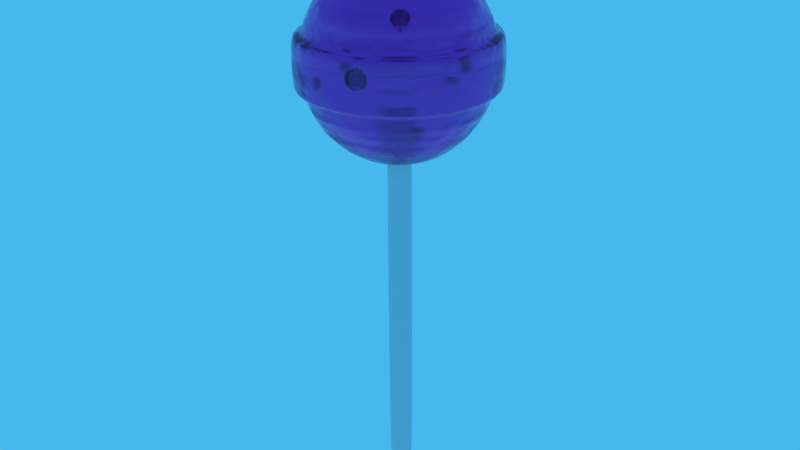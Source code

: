 # Source: lollipops.blend  (saved by Blender 2.74.0; exported with 4.5.12 LTS)
import bpy
from mathutils import Matrix  # noqa: F401  (used for matrix-valued properties, if any)

bpy.ops.wm.read_factory_settings(use_empty=True)
scene = bpy.context.scene
scene.name = 'Scene'

# ---- collections
col_collection_11 = bpy.data.collections.new('Collection 11'); scene.collection.children.link(col_collection_11)

# ---- materials (node trees are filled in below, after node groups)
mat_plastic_stick = bpy.data.materials.new('Plastic stick')
mat_plastic_stick.alpha_threshold = 0.0
mat_plastic_stick.roughness = 0.5
mat_plastic_stick.line_color = (0.0, 0.0, 0.0, 1.0)
mat_candy_pop = bpy.data.materials.new('Candy pop')
mat_candy_pop.alpha_threshold = 0.0
mat_candy_pop.roughness = 0.5

# ---- node groups
ng_fresnel_f0 = bpy.data.node_groups.new('Fresnel F0', 'ShaderNodeTree')
_s = ng_fresnel_f0.interface.new_socket(name='Fresnel', in_out='OUTPUT', socket_type='NodeSocketFloat')
_s.subtype = 'FACTOR'
_s.min_value = 0.0
_s.max_value = 1.0
_s = ng_fresnel_f0.interface.new_socket(name='Facing', in_out='OUTPUT', socket_type='NodeSocketFloat')
_s.min_value = 0.0
_s.max_value = 0.0
_s = ng_fresnel_f0.interface.new_socket(name='Roughness', in_out='INPUT', socket_type='NodeSocketFloat')
_s.subtype = 'FACTOR'
_s.default_value = 0.1
_s.min_value = 0.0
_s.max_value = 1.0
_s = ng_fresnel_f0.interface.new_socket(name='F0', in_out='INPUT', socket_type='NodeSocketFloat')
_s.subtype = 'FACTOR'
_s.default_value = 0.04
_s.min_value = 0.0
_s.max_value = 1.0
_s = ng_fresnel_f0.interface.new_socket(name='Rim', in_out='INPUT', socket_type='NodeSocketFloat')
_s.subtype = 'FACTOR'
_s.default_value = 0.5
_s.min_value = 0.0
_s.max_value = 1.0
_s = ng_fresnel_f0.interface.new_socket(name='Normal', in_out='INPUT', socket_type='NodeSocketVector')
_s.min_value = -1.0
_s.max_value = 1.0
_s.hide_value = True
_N = ng_fresnel_f0.nodes; _L = ng_fresnel_f0.links
n0 = _N.new('ShaderNodeBump'); n0.name = 'Bump.001'; n0.location = (-140, -80)
n0.hide = True
n0.inputs[0].default_value = 0.0
n0.inputs[1].default_value = 0.1
n0.inputs[2].default_value = 1.0
n1 = _N.new('ShaderNodeNewGeometry'); n1.name = 'Geometry'; n1.location = (-140, -120)
n1.hide = True
n2 = _N.new('ShaderNodeMix'); n2.name = 'Mix.001'; n2.location = (0, -60)
n2.hide = True
n2.data_type = 'RGBA'
n3 = _N.new('ShaderNodeValue'); n3.name = 'Value'; n3.location = (0, 0)
n3.hide = True
n3.outputs[0].default_value = 1.45
n4 = _N.new('ShaderNodeMath'); n4.name = 'Math'; n4.location = (340, -100)
n4.operation = 'POWER'
n4.inputs[1].default_value = 2.5
n5 = _N.new('ShaderNodeFresnel'); n5.name = 'Fresnel.001'; n5.location = (160, -60)
n5.hide = True
n6 = _N.new('ShaderNodeFresnel'); n6.name = 'Fresnel'; n6.location = (160, -20)
n6.hide = True
n7 = _N.new('ShaderNodeMath'); n7.name = 'Math.003'; n7.location = (280, 20)
n7.hide = True
n7.operation = 'SUBTRACT'
n8 = _N.new('ShaderNodeMath'); n8.name = 'Math.004'; n8.location = (280, -40)
n8.hide = True
n8.operation = 'SUBTRACT'
n8.inputs[0].default_value = 1.0
n9 = _N.new('ShaderNodeMath'); n9.name = 'Math.005'; n9.location = (400, 0)
n9.hide = True
n9.operation = 'DIVIDE'
n10 = _N.new('ShaderNodeMix'); n10.name = 'Mix'; n10.location = (520, 100)
n10.data_type = 'RGBA'
n10.inputs[7].default_value = (1.0, 1.0, 1.0, 1.0)
n11 = _N.new('NodeReroute'); n11.name = 'Reroute'; n11.location = (440, 80)
n11.width = 16
n11.socket_idname = 'NodeSocketFloatFactor'
n12 = _N.new('NodeReroute'); n12.name = 'Reroute.001'; n12.location = (-20, 80)
n12.width = 16
n12.socket_idname = 'NodeSocketFloatFactor'
n13 = _N.new('NodeGroupOutput'); n13.name = 'Group Output'; n13.location = (740, 0)
n14 = _N.new('NodeGroupInput'); n14.name = 'Group Input'; n14.location = (-320, 0)
n15 = _N.new('ShaderNodeLayerWeight'); n15.name = 'Layer Weight'; n15.location = (160, -100)
_L.new(n2.outputs[2], n6.inputs[1])
_L.new(n14.outputs[0], n2.inputs[0])
_L.new(n1.outputs[4], n2.inputs[7])
_L.new(n14.outputs[3], n0.inputs[4])
_L.new(n0.outputs[0], n2.inputs[6])
_L.new(n2.outputs[2], n15.inputs[1])
_L.new(n15.outputs[1], n4.inputs[0])
_L.new(n4.outputs[0], n13.inputs[1])
_L.new(n3.outputs[0], n6.inputs[0])
_L.new(n3.outputs[0], n5.inputs[0])
_L.new(n1.outputs[4], n5.inputs[1])
_L.new(n6.outputs[0], n7.inputs[0])
_L.new(n5.outputs[0], n7.inputs[1])
_L.new(n5.outputs[0], n8.inputs[1])
_L.new(n7.outputs[0], n9.inputs[0])
_L.new(n8.outputs[0], n9.inputs[1])
_L.new(n9.outputs[0], n10.inputs[6])
_L.new(n11.outputs[0], n10.inputs[0])
_L.new(n12.outputs[0], n11.inputs[0])
_L.new(n14.outputs[1], n12.inputs[0])
_L.new(n10.outputs[2], n13.inputs[0])
_L.new(n14.outputs[2], n15.inputs[0])
n13.is_active_output = True
ng_dielectric_reflectivity = bpy.data.node_groups.new('Dielectric Reflectivity', 'ShaderNodeTree')
_s = ng_dielectric_reflectivity.interface.new_socket(name='Dielectric Reflectivity', in_out='OUTPUT', socket_type='NodeSocketShader')
_s = ng_dielectric_reflectivity.interface.new_socket(name='Fresnel', in_out='OUTPUT', socket_type='NodeSocketFloat')
_s.min_value = 0.0
_s.max_value = 0.0
_s = ng_dielectric_reflectivity.interface.new_socket(name='Shader', in_out='INPUT', socket_type='NodeSocketShader')
_s = ng_dielectric_reflectivity.interface.new_socket(name='Roughness', in_out='INPUT', socket_type='NodeSocketFloat')
_s.subtype = 'FACTOR'
_s.default_value = 0.025
_s.min_value = 0.0
_s.max_value = 1.0
_s = ng_dielectric_reflectivity.interface.new_socket(name='F0', in_out='INPUT', socket_type='NodeSocketFloat')
_s.subtype = 'FACTOR'
_s.default_value = 0.04
_s.min_value = 0.0
_s.max_value = 1.0
_s = ng_dielectric_reflectivity.interface.new_socket(name='Normal', in_out='INPUT', socket_type='NodeSocketVector')
_s.min_value = -1.0
_s.max_value = 1.0
_s.hide_value = True
_N = ng_dielectric_reflectivity.nodes; _L = ng_dielectric_reflectivity.links
n0 = _N.new('ShaderNodeBsdfAnisotropic'); n0.name = 'Glossy BSDF.001'; n0.location = (20, -100)
n0.distribution = 'GGX'
n0.inputs[0].default_value = (1.0, 1.0, 1.0, 1.0)
n1 = _N.new('ShaderNodeGroup'); n1.name = 'Group.001'; n1.location = (20, 140)
n1.node_tree = ng_fresnel_f0
n1.inputs[2].default_value = 0.5
n2 = _N.new('NodeGroupOutput'); n2.name = 'Group Output'; n2.location = (420, 0)
n3 = _N.new('NodeGroupInput'); n3.name = 'Group Input'; n3.location = (-180, 0)
n4 = _N.new('ShaderNodeMixShader'); n4.name = 'Mix Shader.001'; n4.location = (220, 0)
n5 = _N.new('ShaderNodeMath'); n5.name = 'Math'; n5.location = (0, 0)
n5.operation = 'POWER'
_L.new(n0.outputs[0], n4.inputs[2])
_L.new(n3.outputs[0], n4.inputs[1])
_L.new(n4.outputs[0], n2.inputs[0])
_L.new(n3.outputs[3], n0.inputs[4])
_L.new(n3.outputs[3], n1.inputs[3])
_L.new(n1.outputs[0], n4.inputs[0])
_L.new(n3.outputs[1], n1.inputs[0])
_L.new(n1.outputs[0], n2.inputs[1])
_L.new(n3.outputs[2], n1.inputs[1])
_L.new(n3.outputs[1], n5.inputs[0])
_L.new(n5.outputs[0], n0.inputs[1])
n2.is_active_output = True
ng_scale = bpy.data.node_groups.new('Scale', 'ShaderNodeTree')
_s = ng_scale.interface.new_socket(name='Point', in_out='OUTPUT', socket_type='NodeSocketVector')
_s.min_value = 0.0
_s.max_value = 0.0
_s = ng_scale.interface.new_socket(name='Texture', in_out='OUTPUT', socket_type='NodeSocketVector')
_s = ng_scale.interface.new_socket(name='Scale X', in_out='INPUT', socket_type='NodeSocketFloat')
_s.default_value = 1.0
_s.min_value = -1e+04
_s.max_value = 1e+04
_s = ng_scale.interface.new_socket(name='Scale Y', in_out='INPUT', socket_type='NodeSocketFloat')
_s.default_value = 1.0
_s.min_value = -1e+04
_s.max_value = 1e+04
_s = ng_scale.interface.new_socket(name='Scale Z', in_out='INPUT', socket_type='NodeSocketFloat')
_s.default_value = 1.0
_s.min_value = -1e+04
_s.max_value = 1e+04
_s = ng_scale.interface.new_socket(name='Vector', in_out='INPUT', socket_type='NodeSocketVector')
_s.min_value = -1e+04
_s.max_value = 1e+04
_N = ng_scale.nodes; _L = ng_scale.links
n0 = _N.new('NodeGroupOutput'); n0.name = 'Group Output'; n0.location = (400, 0)
n1 = _N.new('NodeGroupInput'); n1.name = 'Group Input'; n1.location = (-400, 0)
n2 = _N.new('ShaderNodeSeparateXYZ'); n2.name = 'Separate XYZ'; n2.location = (-200, 0)
n3 = _N.new('ShaderNodeCombineXYZ'); n3.name = 'Combine XYZ'; n3.location = (200, 0)
n4 = _N.new('ShaderNodeCombineXYZ'); n4.name = 'Combine XYZ.001'; n4.location = (200, -300)
n5 = _N.new('ShaderNodeMath'); n5.name = 'Math'; n5.location = (0, 0)
n5.hide = True
n5.operation = 'MULTIPLY'
n6 = _N.new('ShaderNodeMath'); n6.name = 'Math.001'; n6.location = (0, -100)
n6.hide = True
n6.operation = 'MULTIPLY'
n7 = _N.new('ShaderNodeMath'); n7.name = 'Math.002'; n7.location = (0, -200)
n7.hide = True
n7.operation = 'MULTIPLY'
n8 = _N.new('ShaderNodeMath'); n8.name = 'Math.003'; n8.location = (0, -300)
n8.hide = True
n8.operation = 'DIVIDE'
n9 = _N.new('ShaderNodeMath'); n9.name = 'Math.004'; n9.location = (0, -400)
n9.hide = True
n9.operation = 'DIVIDE'
n10 = _N.new('ShaderNodeMath'); n10.name = 'Math.005'; n10.location = (0, -500)
n10.hide = True
n10.operation = 'DIVIDE'
_L.new(n5.outputs[0], n3.inputs[0])
_L.new(n6.outputs[0], n3.inputs[1])
_L.new(n7.outputs[0], n3.inputs[2])
_L.new(n1.outputs[3], n2.inputs[0])
_L.new(n2.outputs[2], n7.inputs[0])
_L.new(n2.outputs[1], n6.inputs[0])
_L.new(n2.outputs[0], n5.inputs[0])
_L.new(n3.outputs[0], n0.inputs[0])
_L.new(n2.outputs[2], n10.inputs[0])
_L.new(n2.outputs[1], n9.inputs[0])
_L.new(n2.outputs[0], n8.inputs[0])
_L.new(n8.outputs[0], n4.inputs[0])
_L.new(n9.outputs[0], n4.inputs[1])
_L.new(n10.outputs[0], n4.inputs[2])
_L.new(n4.outputs[0], n0.inputs[1])
_L.new(n1.outputs[0], n5.inputs[1])
_L.new(n1.outputs[1], n6.inputs[1])
_L.new(n1.outputs[2], n7.inputs[1])
_L.new(n1.outputs[0], n8.inputs[1])
_L.new(n1.outputs[1], n9.inputs[1])
_L.new(n1.outputs[2], n10.inputs[1])
n0.is_active_output = True

# ---- material node trees
mat_plastic_stick.use_nodes = True; mat_plastic_stick.node_tree.nodes.clear()
_N = mat_plastic_stick.node_tree.nodes; _L = mat_plastic_stick.node_tree.links
n0 = _N.new('ShaderNodeBsdfDiffuse'); n0.name = 'Diffuse BSDF'; n0.location = (60, 300)
n0.inputs[0].default_value = (0.89, 0.89, 0.89, 1.0)
n0.inputs[1].default_value = 0.1
n1 = _N.new('ShaderNodeOutputMaterial'); n1.name = 'Material Output'; n1.location = (420, 300)
n2 = _N.new('ShaderNodeGroup'); n2.name = 'Group'; n2.location = (240, 300)
n2.node_tree = ng_dielectric_reflectivity
n2.inputs[1].default_value = 0.08
n2.inputs[2].default_value = 0.04
n2.inputs[3].default_value = (0.0, 0.0, 0.0)
_L.new(n0.outputs[0], n2.inputs[0])
_L.new(n2.outputs[0], n1.inputs[0])
n1.is_active_output = True
mat_candy_pop.use_nodes = True; mat_candy_pop.node_tree.nodes.clear()
_N = mat_candy_pop.node_tree.nodes; _L = mat_candy_pop.node_tree.links
n0 = _N.new('ShaderNodeGroup'); n0.name = 'Group.001'; n0.location = (-181, 81)
n0.node_tree = ng_scale
n0.inputs[0].default_value = 1.0
n0.inputs[1].default_value = 1.0
n0.inputs[2].default_value = 20.0
n1 = _N.new('NodeReroute'); n1.name = 'Reroute'; n1.location = (181, 282)
n1.width = 16
n2 = _N.new('ShaderNodeObjectInfo'); n2.name = 'Object Info'; n2.location = (-484, 444)
n3 = _N.new('ShaderNodeRGB'); n3.name = 'RGB'; n3.location = (-484, 302)
n3.outputs[0].default_value = (1.0, 0.0, 0.0, 1.0)
n4 = _N.new('ShaderNodeTexCoord'); n4.name = 'Texture Coordinate'; n4.location = (-383, -60)
n5 = _N.new('ShaderNodeLayerWeight'); n5.name = 'Layer Weight'; n5.location = (-524, 726)
n6 = _N.new('ShaderNodeBsdfRefraction'); n6.name = 'Refraction BSDF.001'; n6.location = (222, 302)
n6.inputs[1].default_value = 0.2828
n6.inputs[2].default_value = 1.56
n7 = _N.new('ShaderNodeValToRGB'); n7.name = 'ColorRamp.001'; n7.location = (-363, 726)
while len(n7.color_ramp.elements) > 1: n7.color_ramp.elements.remove(n7.color_ramp.elements[-1])
n7.color_ramp.elements[0].position = 0.0; n7.color_ramp.elements[0].color = (0.0, 0.0, 0.0, 1.0)
_e = n7.color_ramp.elements.new(1.0); _e.color = (1.0, 1.0, 1.0, 1.0)
n8 = _N.new('ShaderNodeMix'); n8.name = 'Mix.001'; n8.location = (-20, 383)
n8.data_type = 'RGBA'
n8.blend_type = 'MULTIPLY'
n8.inputs[0].default_value = 0.1667
n9 = _N.new('ShaderNodeHueSaturation'); n9.name = 'Hue Saturation Value'; n9.location = (-282, 302)
n9.inputs[1].default_value = 0.9
n10 = _N.new('ShaderNodeHueSaturation'); n10.name = 'Hue Saturation Value.001'; n10.location = (222, 484)
n10.inputs[1].default_value = 0.25
n10.inputs[2].default_value = 0.75
n11 = _N.new('ShaderNodeBsdfTransparent'); n11.name = 'Transparent BSDF'; n11.location = (403, 484)
n12 = _N.new('ShaderNodeLightPath'); n12.name = 'Light Path'; n12.location = (403, 564)
n13 = _N.new('ShaderNodeMixShader'); n13.name = 'Mix Shader'; n13.location = (585, 484)
n14 = _N.new('ShaderNodeTexNoise'); n14.name = 'Noise Texture'; n14.location = (20, 81)
n14.inputs[2].default_value = 1.0
n15 = _N.new('ShaderNodeTexNoise'); n15.name = 'Noise Texture.001'; n15.location = (20, -161)
n15.inputs[2].default_value = 20.0
n16 = _N.new('ShaderNodeMix'); n16.name = 'Mix'; n16.location = (242, 81)
n16.data_type = 'RGBA'
n16.inputs[0].default_value = 0.25
n17 = _N.new('ShaderNodeGroup'); n17.name = 'Group'; n17.location = (766, 484)
n17.node_tree = ng_dielectric_reflectivity
n17.inputs[1].default_value = 0.01
n17.inputs[2].default_value = 0.04
n18 = _N.new('ShaderNodeBump'); n18.name = 'Bump'; n18.location = (423, 81)
n18.inputs[0].default_value = 0.25
n18.inputs[1].default_value = 0.1
n18.inputs[2].default_value = 1.0
n19 = _N.new('NodeReroute'); n19.name = 'Reroute.002'; n19.location = (585, 121)
n19.width = 16
n19.socket_idname = 'NodeSocketVector'
n20 = _N.new('NodeReroute'); n20.name = 'Reroute.001'; n20.location = (181, 121)
n20.width = 16
n20.socket_idname = 'NodeSocketVector'
n21 = _N.new('ShaderNodeOutputMaterial'); n21.name = 'Material Output'; n21.location = (1089, 484)
_L.new(n1.outputs[0], n6.inputs[0])
_L.new(n4.outputs[3], n0.inputs[3])
_L.new(n0.outputs[0], n14.inputs[0])
_L.new(n4.outputs[3], n15.inputs[0])
_L.new(n14.outputs[0], n16.inputs[6])
_L.new(n15.outputs[0], n16.inputs[7])
_L.new(n1.outputs[0], n10.inputs[4])
_L.new(n13.outputs[0], n17.inputs[0])
_L.new(n11.outputs[0], n13.inputs[1])
_L.new(n6.outputs[0], n13.inputs[2])
_L.new(n12.outputs[0], n13.inputs[0])
_L.new(n3.outputs[0], n9.inputs[4])
_L.new(n5.outputs[1], n7.inputs[0])
_L.new(n8.outputs[2], n1.inputs[0])
_L.new(n9.outputs[0], n8.inputs[6])
_L.new(n7.outputs[0], n8.inputs[7])
_L.new(n2.outputs[5], n9.inputs[0])
_L.new(n10.outputs[0], n11.inputs[0])
_L.new(n17.outputs[0], n21.inputs[0])
_L.new(n16.outputs[2], n18.inputs[3])
_L.new(n18.outputs[0], n17.inputs[3])
_L.new(n20.outputs[0], n6.inputs[3])
_L.new(n19.outputs[0], n20.inputs[0])
_L.new(n18.outputs[0], n19.inputs[0])
n21.is_active_output = True

# ---- world
world_world_001 = bpy.data.worlds.new('World.001'); scene.world = world_world_001
world_world_001.use_nodes = True; world_world_001.node_tree.nodes.clear()
_N = world_world_001.node_tree.nodes; _L = world_world_001.node_tree.links
n0 = _N.new('ShaderNodeTexSky'); n0.name = 'Sky Texture'; n0.location = (867, 504)
n0.sky_type = 'HOSEK_WILKIE'
n0.sun_direction = (0.0, 0.0, 0.0)
n0.sun_elevation = 1.571
n1 = _N.new('ShaderNodeBackground'); n1.name = 'Background'; n1.location = (1089, 504)
n1.inputs[1].default_value = 2.0
n2 = _N.new('ShaderNodeOutputWorld'); n2.name = 'World Output'; n2.location = (1310, 504)
_L.new(n1.outputs[0], n2.inputs[0])
_L.new(n0.outputs[0], n1.inputs[0])
n2.is_active_output = True
world_world_001.color = (0.05088, 0.05088, 0.05088)
world_world_001.use_sun_shadow = False
world_world_001.sun_shadow_jitter_overblur = 0.0
world_world_001.cycles.sampling_method = 'MANUAL'
world_world_001.cycles.sample_map_resolution = 256
world_world_001.light_settings.ao_factor = 0.5
world_world_001.light_settings.distance = 0.5

# ---- meshes
me_cylinder_075 = bpy.data.meshes.new('Cylinder.075')
me_cylinder_075.from_pydata([(-0.08644, -0.08644, 0.601), (-0.08644, -0.08644, 0.799), (-0.08644, 0.08644, 0.601), (-0.08644, 0.08644, 0.799), (0.08644, -0.08644, 0.601), (0.08644, -0.08644, 0.799), (0.08644, 0.08644, 0.601), (0.08644, 0.08644, 0.799), (-0.1059, -8.081e-11, 0.8192), (-0.1059, -8.081e-11, 0.5808), (1.377e-09, 0.1059, 0.8192), (1.377e-09, 0.1059, 0.5808), (0.1059, -8.081e-11, 0.8192), (0.1059, -8.081e-11, 0.5808), (1.377e-09, -0.1059, 0.8192), (1.377e-09, -0.1059, 0.5808), (1.377e-09, -8.081e-11, 0.8649), (1.377e-09, -8.081e-11, 0.5351), (-0.1009, -0.1009, 0.7562), (-0.1009, 0.04535, 0.814), (-0.1009, 0.1009, 0.6438), (-0.1009, -0.04535, 0.586), (0.04535, 0.1009, 0.814), (0.1009, 0.1009, 0.6438), (-0.04535, 0.1009, 0.586), (0.1009, -0.04535, 0.814), (0.1009, -0.1009, 0.6438), (0.1009, 0.04535, 0.586), (-0.04535, -0.1009, 0.814), (0.04535, -0.1009, 0.586), (-0.1009, -0.1009, 0.6438), (-0.1009, -0.04535, 0.814), (-0.1009, 0.1009, 0.7562), (-0.1009, 0.04535, 0.586), (-0.04535, 0.1009, 0.814), (0.1009, 0.1009, 0.7562), (0.04535, 0.1009, 0.586), (0.1009, 0.04535, 0.814), (0.1009, -0.1009, 0.7562), (0.1009, -0.04535, 0.586), (0.04535, -0.1009, 0.814), (-0.04535, -0.1009, 0.586), (-0.05729, -8.081e-11, 0.853), (0.05729, -8.081e-11, 0.853), (1.377e-09, -0.05729, 0.853), (1.377e-09, 0.05729, 0.853), (0.05729, -8.081e-11, 0.547), (-0.05729, -8.081e-11, 0.547), (1.377e-09, -0.05729, 0.547), (1.377e-09, 0.05729, 0.547), (1.377e-09, -0.1383, 0.6313), (1.377e-09, -0.1383, 0.7687), (0.1383, -8.081e-11, 0.6313), (0.1383, -8.081e-11, 0.7687), (1.377e-09, 0.1383, 0.6313), (1.377e-09, 0.1383, 0.7687), (-0.1383, -8.081e-11, 0.6313), (-0.1383, -8.081e-11, 0.7687), (-0.1283, 0.05504, 0.7653), (-0.1283, -0.05504, 0.7653), (-0.1283, -0.05504, 0.6347), (0.05504, 0.1283, 0.7653), (-0.05504, 0.1283, 0.7653), (-0.05504, 0.1283, 0.6347), (0.1283, -0.05504, 0.7653), (0.1283, 0.05504, 0.7653), (0.1283, 0.05504, 0.6347), (-0.05504, -0.1283, 0.7653), (0.05504, -0.1283, 0.7653), (0.05504, -0.1283, 0.6347), (-0.05411, 0.05504, 0.5574), (-0.05411, -0.05504, 0.5574), (0.05411, -0.05504, 0.5574), (0.05411, 0.05504, 0.8426), (0.05411, -0.05504, 0.8426), (-0.05411, -0.05504, 0.8426), (-0.05411, 0.05504, 0.8426), (0.05411, 0.05504, 0.5574), (-0.05504, -0.1283, 0.6347), (0.1283, -0.05504, 0.6347), (0.05504, 0.1283, 0.6347), (-0.1283, 0.05504, 0.6347), (-0.1103, -0.1103, 0.659), (-0.1144, -0.1144, 0.6652), (-0.1103, 0.1103, 0.659), (-0.1144, 0.1144, 0.6652), (0.1103, 0.1103, 0.659), (0.1144, 0.1144, 0.6652), (0.1103, -0.1103, 0.659), (0.1144, -0.1144, 0.6652), (-5.037e-10, -0.1547, 0.6592), (-1.471e-09, -0.1604, 0.6653), (0.1547, -1.27e-10, 0.6592), (0.1604, -1.466e-10, 0.6653), (3.795e-10, 0.1547, 0.6592), (-1.279e-10, 0.1604, 0.6653), (-0.1547, -9.732e-11, 0.6592), (-0.1604, -1.058e-10, 0.6653), (0.06224, -0.1482, 0.6653), (0.06012, -0.1429, 0.6591), (0.1144, -0.1144, 0.7348), (0.1103, -0.1103, 0.741), (0.06012, -0.1429, 0.7409), (0.06224, -0.1482, 0.7347), (-0.06224, -0.1482, 0.6653), (-0.06012, -0.1429, 0.6591), (-1.472e-09, -0.1604, 0.7347), (-5.043e-10, -0.1547, 0.7408), (-0.06012, -0.1429, 0.7409), (-0.06224, -0.1482, 0.7347), (0.1482, 0.06224, 0.6653), (0.1429, 0.06012, 0.6591), (0.1144, 0.1144, 0.7348), (0.1103, 0.1103, 0.741), (0.1429, 0.06012, 0.7409), (0.1482, 0.06224, 0.7347), (0.1482, -0.06224, 0.6653), (0.1429, -0.06012, 0.6591), (0.1604, -1.1e-10, 0.7347), (0.1547, -9.732e-11, 0.7408), (0.1429, -0.06012, 0.7409), (0.1482, -0.06224, 0.7347), (-0.06224, 0.1482, 0.6653), (-0.06012, 0.1429, 0.6591), (-0.1144, 0.1144, 0.7348), (-0.1103, 0.1103, 0.741), (-0.06012, 0.1429, 0.7409), (-0.06224, 0.1482, 0.7347), (0.06224, 0.1482, 0.6653), (0.06012, 0.1429, 0.6591), (-7.808e-11, 0.1604, 0.7347), (4.199e-10, 0.1547, 0.7408), (0.06012, 0.1429, 0.7409), (0.06224, 0.1482, 0.7347), (-0.1482, -0.06224, 0.6653), (-0.1429, -0.06012, 0.6591), (-0.1144, -0.1144, 0.7348), (-0.1103, -0.1103, 0.741), (-0.1429, -0.06012, 0.7409), (-0.1482, -0.06224, 0.7347), (-0.1482, 0.06224, 0.6653), (-0.1429, 0.06012, 0.6591), (-0.1604, -1.058e-10, 0.7347), (-0.1547, -9.732e-11, 0.7408), (-0.1429, 0.06012, 0.7409), (-0.1482, 0.06224, 0.7347), (-0.1055, -0.1055, 0.7413), (-0.102, -0.102, 0.746), (-0.1055, 0.1055, 0.7413), (-0.102, 0.102, 0.746), (0.1055, 0.1055, 0.7413), (0.102, 0.102, 0.746), (0.1055, -0.1055, 0.7413), (0.102, -0.102, 0.746), (6.365e-10, -0.1479, 0.7412), (1.377e-09, -0.1427, 0.7458), (0.1479, -8.731e-11, 0.7412), (0.1427, -8.081e-11, 0.7458), (1e-09, 0.1479, 0.7412), (1.377e-09, 0.1427, 0.7458), (-0.1479, -8.731e-11, 0.7412), (-0.1427, -8.081e-11, 0.7458), (0.05582, -0.1318, 0.7458), (0.05762, -0.1366, 0.7412), (0.05762, -0.1366, 0.6588), (0.05582, -0.1318, 0.6542), (-0.05582, -0.1318, 0.7458), (-0.05762, -0.1366, 0.7412), (-0.05762, -0.1366, 0.6588), (-0.05582, -0.1318, 0.6542), (0.1318, 0.05582, 0.7458), (0.1366, 0.05762, 0.7412), (0.1366, 0.05762, 0.6588), (0.1318, 0.05582, 0.6542), (0.1318, -0.05582, 0.7458), (0.1366, -0.05762, 0.7412), (0.1366, -0.05762, 0.6588), (0.1318, -0.05582, 0.6542), (-0.05582, 0.1318, 0.7458), (-0.05762, 0.1366, 0.7412), (-0.05762, 0.1366, 0.6588), (-0.05582, 0.1318, 0.6542), (0.05582, 0.1318, 0.7458), (0.05762, 0.1366, 0.7412), (0.05762, 0.1366, 0.6588), (0.05582, 0.1318, 0.6542), (-0.1318, -0.05582, 0.7458), (-0.1366, -0.05762, 0.7412), (-0.1366, -0.05762, 0.6588), (-0.1318, -0.05582, 0.6542), (-0.1318, 0.05582, 0.7458), (-0.1366, 0.05762, 0.7412), (-0.1366, 0.05762, 0.6588), (-0.1318, 0.05582, 0.6542), (0.102, -0.102, 0.654), (0.1055, -0.1055, 0.6587), (1.377e-09, -0.1427, 0.6542), (6.367e-10, -0.1479, 0.6588), (0.102, 0.102, 0.654), (0.1055, 0.1055, 0.6587), (0.1427, -8.081e-11, 0.6542), (0.1479, -9.899e-11, 0.6588), (-0.102, 0.102, 0.654), (-0.1055, 0.1055, 0.6587), (1.377e-09, 0.1427, 0.6542), (9.842e-10, 0.1479, 0.6588), (-0.102, -0.102, 0.654), (-0.1055, -0.1055, 0.6587), (-0.1427, -8.081e-11, 0.6542), (-0.1479, -8.731e-11, 0.6588), (-0.05041, 0.07831, 0.7683), (-0.04952, 0.07692, 0.7883), (-0.0497, 0.09651, 0.7683), (-0.05124, 0.0995, 0.7883), (-0.03068, 0.07792, 0.7683), (-0.03056, 0.07762, 0.7883), (-0.03068, 0.09742, 0.7683), (-0.03117, 0.09896, 0.7883), (-0.0525, 0.07595, 0.7783), (-0.05336, 0.08935, 0.7906), (-0.05254, 0.09995, 0.7783), (-0.05245, 0.08784, 0.7661), (-0.04056, 0.09995, 0.7906), (-0.02846, 0.09948, 0.7783), (-0.0411, 0.1013, 0.7661), (-0.02871, 0.08833, 0.7906), (-0.02817, 0.07489, 0.7783), (-0.02857, 0.08791, 0.7661), (-0.04086, 0.07656, 0.7906), (-0.04081, 0.07646, 0.7661), (-0.04048, 0.08779, 0.7957), (-0.04073, 0.08833, 0.761), (-0.0407, 0.07128, 0.7783), (-0.02402, 0.08941, 0.7783), (-0.04112, 0.1063, 0.7783), (-0.05741, 0.08785, 0.7783), (0.06011, 0.08247, 0.6773), (0.06, 0.08232, 0.689), (0.06073, 0.09492, 0.6773), (0.06082, 0.09506, 0.689), (0.07187, 0.08279, 0.6773), (0.07155, 0.08242, 0.689), (0.07139, 0.09369, 0.6773), (0.07129, 0.09356, 0.689), (0.05803, 0.08009, 0.6831), (0.05839, 0.08756, 0.6903), (0.05902, 0.09556, 0.6831), (0.05841, 0.0876, 0.676), (0.06546, 0.09468, 0.6903), (0.0723, 0.09449, 0.6831), (0.06647, 0.09613, 0.676), (0.07356, 0.08904, 0.6903), (0.07195, 0.08015, 0.6831), (0.07171, 0.0868, 0.676), (0.06512, 0.08028, 0.6903), (0.06668, 0.08221, 0.676), (0.06504, 0.08712, 0.6933), (0.06622, 0.0887, 0.673), (0.06588, 0.07831, 0.6831), (0.07527, 0.0876, 0.6831), (0.06527, 0.09728, 0.6831), (0.05508, 0.08691, 0.6831), (0.02624, 0.06901, 0.7105), (0.02574, 0.06769, 0.7222), (0.02619, 0.08034, 0.7105), (0.02619, 0.08035, 0.7222), (0.0379, 0.06936, 0.7105), (0.03756, 0.06872, 0.7222), (0.03761, 0.08026, 0.7105), (0.03807, 0.08123, 0.7222), (0.02497, 0.06779, 0.7164), (0.02527, 0.07571, 0.7235), (0.02503, 0.08203, 0.7164), (0.02492, 0.07466, 0.7092), (0.0318, 0.08131, 0.7235), (0.03928, 0.08236, 0.7164), (0.03171, 0.0811, 0.7092), (0.03844, 0.07366, 0.7235), (0.03878, 0.06734, 0.7164), (0.03917, 0.07507, 0.7092), (0.03191, 0.06757, 0.7235), (0.03198, 0.06772, 0.7092), (0.03172, 0.07414, 0.7265), (0.03188, 0.07453, 0.7062), (0.03188, 0.06462, 0.7164), (0.04222, 0.07528, 0.7164), (0.0316, 0.08369, 0.7164), (0.02222, 0.07536, 0.7164), (-0.06717, -0.05384, 0.5928), (-0.06726, -0.05391, 0.6046), (-0.06747, -0.04255, 0.5928), (-0.06741, -0.04252, 0.6046), (-0.05637, -0.05449, 0.5928), (-0.0561, -0.05423, 0.6046), (-0.05559, -0.04229, 0.5928), (-0.05602, -0.04261, 0.6046), (-0.06873, -0.05534, 0.5987), (-0.06723, -0.04724, 0.6059), (-0.06892, -0.04135, 0.5987), (-0.06856, -0.04817, 0.5915), (-0.0624, -0.04172, 0.6059), (-0.0548, -0.04137, 0.5987), (-0.06158, -0.04117, 0.5915), (-0.05505, -0.04867, 0.6059), (-0.05447, -0.05519, 0.5987), (-0.05399, -0.04773, 0.5915), (-0.06033, -0.05414, 0.6059), (-0.06181, -0.05547, 0.5915), (-0.06256, -0.04899, 0.6088), (-0.0613, -0.048, 0.5886), (-0.06119, -0.05781, 0.5987), (-0.05135, -0.04796, 0.5987), (-0.06222, -0.03865, 0.5987), (-0.07161, -0.04826, 0.5987), (-0.03716, 0.01849, 0.6216), (-0.03688, 0.01836, 0.6333), (-0.03702, 0.02999, 0.6216), (-0.03717, 0.03012, 0.6333), (-0.02557, 0.01851, 0.6216), (-0.02551, 0.01847, 0.6333), (-0.02515, 0.02965, 0.6216), (-0.0252, 0.0297, 0.6333), (-0.03803, 0.01699, 0.6274), (-0.03788, 0.02393, 0.6346), (-0.03742, 0.03056, 0.6274), (-0.03826, 0.02417, 0.6203), (-0.031, 0.03106, 0.6346), (-0.0239, 0.03098, 0.6274), (-0.03076, 0.03082, 0.6203), (-0.02398, 0.02404, 0.6346), (-0.0236, 0.01674, 0.6274), (-0.02433, 0.02439, 0.6203), (-0.03133, 0.01718, 0.6346), (-0.03071, 0.01684, 0.6203), (-0.031, 0.02403, 0.6376), (-0.0309, 0.02395, 0.6173), (-0.03114, 0.01415, 0.6274), (-0.02122, 0.02422, 0.6274), (-0.03126, 0.03426, 0.6274), (-0.04121, 0.02418, 0.6274), (0.09702, -0.06303, 0.6714), (0.09672, -0.06284, 0.6949), (0.09529, -0.03915, 0.6714), (0.09557, -0.03927, 0.6949), (0.1209, -0.06342, 0.6714), (0.119, -0.06243, 0.6949), (0.119, -0.03946, 0.6714), (0.1207, -0.04005, 0.6949), (0.09366, -0.06511, 0.6831), (0.09464, -0.05157, 0.6975), (0.09461, -0.03734, 0.6831), (0.09498, -0.05176, 0.6687), (0.1093, -0.0375, 0.6975), (0.1208, -0.03664, 0.6831), (0.1087, -0.03729, 0.6687), (0.1208, -0.05061, 0.6975), (0.1232, -0.06584, 0.6831), (0.1218, -0.05103, 0.6687), (0.1095, -0.06617, 0.6975), (0.1078, -0.06516, 0.6687), (0.1079, -0.05112, 0.7035), (0.1071, -0.05072, 0.6628), (0.1067, -0.07028, 0.6831), (0.1283, -0.05128, 0.6831), (0.1073, -0.03099, 0.6831), (0.0889, -0.05166, 0.6831), (-0.007034, -0.07735, 0.6219), (-0.007016, -0.07714, 0.6019), (-0.02289, -0.08926, 0.6219), (-0.02263, -0.08822, 0.6019), (-0.01877, -0.06212, 0.6219), (-0.01863, -0.06165, 0.6019), (-0.03431, -0.073, 0.6219), (-0.03404, -0.07242, 0.6019), (-0.00396, -0.07779, 0.6119), (-0.0136, -0.08476, 0.5996), (-0.02311, -0.09135, 0.6119), (-0.01357, -0.08458, 0.6241), (-0.03008, -0.08157, 0.5996), (-0.03745, -0.07268, 0.6119), (-0.03013, -0.08171, 0.6241), (-0.02825, -0.06666, 0.5996), (-0.01819, -0.05869, 0.6119), (-0.02759, -0.06511, 0.6241), (-0.01112, -0.06858, 0.5996), (-0.01118, -0.06899, 0.6241), (-0.02091, -0.076, 0.5946), (-0.02059, -0.07484, 0.6292), (-0.006932, -0.06415, 0.6119), (-0.03082, -0.06176, 0.6119), (-0.03458, -0.0858, 0.6119), (-0.01074, -0.08934, 0.6119), (-0.07497, 0.009152, 0.713), (-0.07519, 0.009179, 0.7012), (-0.0841, 0.00243, 0.713), (-0.08518, 0.002462, 0.7012), (-0.08343, 0.0187, 0.713), (-0.0831, 0.01863, 0.7012), (-0.0908, 0.01159, 0.713), (-0.09232, 0.01178, 0.7012), (-0.07399, 0.008976, 0.7071), (-0.08008, 0.00484, 0.6999), (-0.08624, 0.0006604, 0.7071), (-0.0807, 0.004878, 0.7143), (-0.08929, 0.006311, 0.6999), (-0.094, 0.01204, 0.7071), (-0.09043, 0.006391, 0.7143), (-0.08661, 0.01591, 0.6999), (-0.08298, 0.02048, 0.7071), (-0.08784, 0.01613, 0.7143), (-0.07792, 0.01461, 0.6999), (-0.07789, 0.0146, 0.7143), (-0.08424, 0.01054, 0.697), (-0.08422, 0.01054, 0.7172), (-0.07556, 0.01632, 0.7071), (-0.09006, 0.01858, 0.7071), (-0.09185, 0.004602, 0.7071), (-0.07846, 0.002482, 0.7071), (-0.04446, -0.01001, 0.6797), (-0.04495, -0.01012, 0.668), (-0.05321, -0.01661, 0.6797), (-0.05346, -0.01669, 0.668), (-0.05117, -0.0008396, 0.6797), (-0.05183, -0.0008505, 0.668), (-0.0607, -0.007613, 0.6797), (-0.06025, -0.007556, 0.668), (-0.04308, -0.01038, 0.6739), (-0.0491, -0.01465, 0.6667), (-0.05452, -0.01874, 0.6739), (-0.04822, -0.01439, 0.681), (-0.05911, -0.01315, 0.6667), (-0.0615, -0.00722, 0.6739), (-0.05809, -0.01293, 0.681), (-0.0572, -0.003212, 0.6667), (-0.05171, 0.0009618, 0.6739), (-0.05662, -0.003179, 0.681), (-0.04759, -0.004749, 0.6667), (-0.04651, -0.004641, 0.681), (-0.05296, -0.008884, 0.6637), (-0.05302, -0.008893, 0.684), (-0.04494, -0.002994, 0.6739), (-0.05885, -0.0008566, 0.6739), (-0.06074, -0.01471, 0.6739), (-0.04763, -0.01711, 0.6739), (0.1101, -0.01282, 0.7974), (0.1096, -0.01275, 0.7857), (0.09974, -0.01944, 0.7974), (0.09834, -0.01916, 0.7857), (0.1031, -0.0035, 0.7974), (0.1025, -0.003479, 0.7857), (0.09248, -0.01017, 0.7974), (0.09356, -0.01029, 0.7857), (0.1123, -0.01313, 0.7915), (0.1048, -0.01704, 0.7844), (0.1007, -0.02149, 0.7915), (0.1053, -0.01712, 0.7987), (0.09484, -0.01551, 0.7844), (0.09227, -0.01007, 0.7915), (0.09583, -0.01567, 0.7987), (0.09653, -0.005796, 0.7844), (0.1034, -0.00169, 0.7915), (0.09641, -0.005789, 0.7987), (0.1053, -0.007228, 0.7844), (0.1079, -0.007403, 0.7987), (0.1015, -0.01152, 0.7814), (0.09954, -0.01129, 0.8017), (0.1104, -0.005673, 0.7915), (0.09596, -0.003509, 0.7915), (0.09318, -0.01734, 0.7915), (0.1084, -0.01972, 0.7915), (0.03348, -0.03102, 0.7687), (0.03322, -0.03077, 0.7569), (0.02399, -0.03756, 0.7687), (0.02411, -0.03775, 0.7569), (0.02693, -0.02194, 0.7687), (0.0263, -0.02143, 0.7569), (0.0174, -0.02862, 0.7687), (0.01725, -0.02838, 0.7569), (0.03445, -0.03055, 0.7628), (0.02931, -0.03514, 0.7556), (0.0239, -0.03966, 0.7628), (0.02934, -0.03517, 0.77), (0.01975, -0.03403, 0.7556), (0.01542, -0.02806, 0.7628), (0.01932, -0.03329, 0.77), (0.02114, -0.02398, 0.7556), (0.02655, -0.01962, 0.7628), (0.02077, -0.02356, 0.77), (0.03042, -0.02503, 0.7556), (0.03077, -0.02532, 0.77), (0.02524, -0.02958, 0.7527), (0.0249, -0.02918, 0.7729), (0.03339, -0.02381, 0.7628), (0.01939, -0.0216, 0.7628), (0.01717, -0.03532, 0.7628), (0.03105, -0.0375, 0.7628), (0.02002, 0.1261, 0.7189), (0.01976, 0.1244, 0.6953), (0.001206, 0.1127, 0.7189), (0.001194, 0.1116, 0.6953), (0.006111, 0.1425, 0.7189), (0.006104, 0.1424, 0.6953), (-0.01248, 0.1298, 0.7189), (-0.01266, 0.1316, 0.6953), (0.0235, 0.1245, 0.7071), (0.01195, 0.115, 0.6927), (0.0006292, 0.1071, 0.7071), (0.01205, 0.116, 0.7215), (-0.007683, 0.118, 0.6927), (-0.01613, 0.1305, 0.7071), (-0.007836, 0.1204, 0.7215), (-0.004695, 0.1385, 0.6927), (0.006724, 0.1474, 0.7071), (-0.004763, 0.1405, 0.7215), (0.01488, 0.1339, 0.6927), (0.01481, 0.1333, 0.7215), (0.003689, 0.128, 0.6867), (0.003703, 0.1285, 0.7275), (0.01973, 0.1386, 0.7071), (-0.008132, 0.1427, 0.7071), (-0.01242, 0.115, 0.7071), (0.01547, 0.1109, 0.7071), (-1.143e-09, 0.01263, 9.269e-09), (-1.129e-09, 0.01262, 0.65), (0.004872, 0.01176, 1.839e-08), (0.004865, 0.01175, 0.65), (0.009022, 0.009022, 1.983e-08), (0.009018, 0.009018, 0.65), (0.01164, 0.004822, 6.581e-09), (0.01168, 0.004836, 0.65), (0.01251, -9.405e-10, 2.326e-09), (0.01264, -9.484e-10, 0.65), (0.01165, -0.004825, 2.89e-09), (0.01165, -0.004827, 0.65), (0.008961, -0.008961, 1.3e-08), (0.008881, -0.008881, 0.65), (0.00486, -0.01173, 1.532e-08), (0.004876, -0.01177, 0.65), (1.58e-09, -0.01274, 1.933e-08), (1.515e-09, -0.01246, 0.65), (-0.004868, -0.01175, 1.7e-08), (-0.004826, -0.01165, 0.65), (-0.00901, -0.00901, 1.902e-08), (-0.00891, -0.00891, 0.65), (-0.01155, -0.004786, 2.739e-09), (-0.01179, -0.004884, 0.65), (-0.01256, -3.869e-10, 3.987e-09), (-0.01243, -3.837e-10, 0.65), (-0.01153, 0.004774, 1.185e-09), (-0.01153, 0.004775, 0.65), (-0.009001, 0.009001, 1.819e-08), (-0.00904, 0.00904, 0.65), (-0.004867, 0.01175, 1.72e-08), (-0.004803, 0.0116, 0.65), (-3.923e-11, 0.01935, 6.732e-10), (0.007485, 0.01807, 5.609e-09), (0.007508, 0.01813, 0.65), (-1.608e-11, 0.0196, 0.65), (0.0139, 0.0139, 1.127e-08), (0.01382, 0.01382, 0.65), (0.01811, 0.007503, 8.329e-09), (0.01809, 0.007493, 0.65), (0.01939, -8.387e-10, 1.188e-09), (0.01954, -8.434e-10, 0.65), (0.01801, -0.007459, 4.291e-09), (0.01817, -0.007526, 0.65), (0.01392, -0.01392, 8.231e-09), (0.01368, -0.01368, 0.65), (0.007467, -0.01803, 5.042e-09), (0.00747, -0.01803, 0.65), (2.959e-09, -0.0197, 1.336e-08), (2.91e-09, -0.01946, 0.65), (-0.007499, -0.0181, 7.827e-09), (-0.007495, -0.01809, 0.65), (-0.0138, -0.0138, 4.861e-09), (-0.01395, -0.01395, 0.65), (-0.01801, -0.007461, 3.564e-09), (-0.01794, -0.007429, 0.65), (-0.01952, 2.466e-10, 4.13e-09), (-0.01978, 2.433e-10, 0.65), (-0.01808, 0.007491, 7.106e-09), (-0.01801, 0.007461, 0.65), (-0.014, 0.014, 1.951e-08), (-0.01388, 0.01388, 0.65), (-0.007425, 0.01793, 1.956e-09), (-0.007428, 0.01793, 0.65)], [], [(81, 20, 2, 33), (80, 23, 6, 36), (79, 26, 4, 39), (78, 30, 0, 41), (77, 36, 6, 27), (76, 34, 3, 19), (75, 42, 8, 31), (74, 43, 16, 44), (73, 22, 10, 45), (72, 46, 13, 39), (71, 47, 17, 48), (70, 24, 11, 49), (69, 50, 15, 29), (119, 114, 171, 156), (125, 144, 191, 148), (66, 52, 13, 27), (131, 126, 179, 158), (107, 102, 163, 154), (63, 54, 11, 24), (143, 138, 187, 160), (101, 120, 175, 152), (60, 56, 9, 21), (113, 132, 183, 150), (141, 84, 203, 192), (8, 19, 58, 57), (19, 3, 32, 58), (18, 59, 186, 147), (1, 31, 59, 18), (31, 8, 57, 59), (30, 60, 21, 0), (137, 108, 167, 146), (57, 58, 190, 161), (129, 86, 199, 184), (10, 22, 61, 55), (22, 7, 35, 61), (123, 94, 205, 180), (3, 34, 62, 32), (34, 10, 55, 62), (20, 63, 24, 2), (208, 193, 81, 56), (55, 61, 182, 159), (117, 88, 195, 176), (12, 25, 64, 53), (25, 5, 38, 64), (111, 92, 201, 172), (7, 37, 65, 35), (37, 12, 53, 65), (23, 66, 27, 6), (204, 185, 80, 54), (53, 64, 174, 157), (105, 82, 207, 168), (14, 28, 67, 51), (28, 1, 18, 67), (99, 90, 197, 164), (5, 40, 68, 38), (40, 14, 51, 68), (26, 69, 29, 4), (200, 177, 79, 52), (51, 67, 166, 155), (47, 70, 49, 17), (9, 33, 70, 47), (33, 2, 24, 70), (41, 71, 48, 15), (0, 21, 71, 41), (21, 9, 47, 71), (29, 72, 39, 4), (15, 48, 72, 29), (48, 17, 46, 72), (43, 73, 45, 16), (12, 37, 73, 43), (37, 7, 22, 73), (40, 74, 44, 14), (5, 25, 74, 40), (25, 12, 43, 74), (28, 75, 31, 1), (14, 44, 75, 28), (44, 16, 42, 75), (42, 76, 19, 8), (16, 45, 76, 42), (45, 10, 34, 76), (46, 77, 27, 13), (17, 49, 77, 46), (49, 11, 36, 77), (50, 78, 41, 15), (194, 165, 69, 26), (135, 96, 209, 188), (52, 79, 39, 13), (198, 173, 66, 23), (38, 68, 162, 153), (54, 80, 36, 11), (202, 181, 63, 20), (35, 65, 170, 151), (56, 81, 33, 9), (206, 189, 60, 30), (32, 62, 178, 149), (165, 196, 50, 69), (169, 206, 30, 78), (173, 200, 52, 66), (177, 194, 26, 79), (181, 204, 54, 63), (185, 198, 23, 80), (189, 208, 56, 60), (193, 202, 20, 81), (90, 105, 168, 197), (86, 111, 172, 199), (92, 117, 176, 201), (84, 123, 180, 203), (94, 129, 184, 205), (82, 135, 188, 207), (96, 141, 192, 209), (196, 169, 78, 50), (89, 116, 121, 100), (120, 119, 156, 175), (91, 98, 103, 106), (126, 125, 148, 179), (87, 128, 133, 112), (132, 131, 158, 183), (93, 110, 115, 118), (114, 113, 150, 171), (85, 140, 145, 124), (144, 143, 160, 191), (95, 122, 127, 130), (67, 18, 147, 166), (83, 104, 109, 136), (88, 99, 164, 195), (97, 134, 139, 142), (116, 93, 118, 121), (68, 51, 155, 162), (122, 85, 124, 127), (102, 101, 152, 163), (128, 95, 130, 133), (65, 53, 157, 170), (104, 91, 106, 109), (64, 38, 153, 174), (140, 97, 142, 145), (62, 55, 159, 178), (98, 89, 100, 103), (61, 35, 151, 182), (108, 107, 154, 167), (59, 57, 161, 186), (110, 87, 112, 115), (58, 32, 149, 190), (99, 88, 89, 98), (101, 102, 103, 100), (105, 90, 91, 104), (107, 108, 109, 106), (111, 86, 87, 110), (113, 114, 115, 112), (117, 92, 93, 116), (119, 120, 121, 118), (123, 84, 85, 122), (125, 126, 127, 124), (129, 94, 95, 128), (131, 132, 133, 130), (135, 82, 83, 134), (137, 138, 139, 136), (141, 96, 97, 140), (143, 144, 145, 142), (90, 99, 98, 91), (102, 107, 106, 103), (82, 105, 104, 83), (108, 137, 136, 109), (92, 111, 110, 93), (114, 119, 118, 115), (88, 117, 116, 89), (120, 101, 100, 121), (94, 123, 122, 95), (126, 131, 130, 127), (86, 129, 128, 87), (132, 113, 112, 133), (96, 135, 134, 97), (138, 143, 142, 139), (84, 141, 140, 85), (144, 125, 124, 145), (134, 83, 136, 139), (165, 194, 195, 164), (153, 162, 163, 152), (169, 196, 197, 168), (155, 166, 167, 154), (173, 198, 199, 172), (151, 170, 171, 150), (177, 200, 201, 176), (157, 174, 175, 156), (181, 202, 203, 180), (149, 178, 179, 148), (185, 204, 205, 184), (159, 182, 183, 158), (189, 206, 207, 188), (147, 186, 187, 146), (193, 208, 209, 192), (161, 190, 191, 160), (196, 165, 164, 197), (162, 155, 154, 163), (206, 169, 168, 207), (166, 147, 146, 167), (200, 173, 172, 201), (170, 157, 156, 171), (194, 177, 176, 195), (174, 153, 152, 175), (204, 181, 180, 205), (178, 159, 158, 179), (198, 185, 184, 199), (182, 151, 150, 183), (208, 189, 188, 209), (186, 161, 160, 187), (202, 193, 192, 203), (190, 149, 148, 191), (138, 137, 146, 187), (235, 221, 212, 220), (234, 224, 216, 223), (233, 227, 214, 226), (232, 229, 210, 218), (231, 227, 216, 224), (230, 219, 213, 222), (228, 211, 219, 230), (215, 228, 230, 225), (225, 230, 222, 217), (229, 214, 227, 231), (210, 229, 231, 221), (221, 231, 224, 212), (226, 214, 229, 232), (215, 226, 232, 228), (228, 232, 218, 211), (223, 216, 227, 233), (217, 223, 233, 225), (225, 233, 226, 215), (220, 212, 224, 234), (213, 220, 234, 222), (222, 234, 223, 217), (218, 210, 221, 235), (211, 218, 235, 219), (219, 235, 220, 213), (261, 247, 238, 246), (260, 250, 242, 249), (259, 253, 240, 252), (258, 255, 236, 244), (257, 253, 242, 250), (256, 245, 239, 248), (254, 237, 245, 256), (241, 254, 256, 251), (251, 256, 248, 243), (255, 240, 253, 257), (236, 255, 257, 247), (247, 257, 250, 238), (252, 240, 255, 258), (241, 252, 258, 254), (254, 258, 244, 237), (249, 242, 253, 259), (243, 249, 259, 251), (251, 259, 252, 241), (246, 238, 250, 260), (239, 246, 260, 248), (248, 260, 249, 243), (244, 236, 247, 261), (237, 244, 261, 245), (245, 261, 246, 239), (287, 273, 264, 272), (286, 276, 268, 275), (285, 279, 266, 278), (284, 281, 262, 270), (283, 279, 268, 276), (282, 271, 265, 274), (280, 263, 271, 282), (267, 280, 282, 277), (277, 282, 274, 269), (281, 266, 279, 283), (262, 281, 283, 273), (273, 283, 276, 264), (278, 266, 281, 284), (267, 278, 284, 280), (280, 284, 270, 263), (275, 268, 279, 285), (269, 275, 285, 277), (277, 285, 278, 267), (272, 264, 276, 286), (265, 272, 286, 274), (274, 286, 275, 269), (270, 262, 273, 287), (263, 270, 287, 271), (271, 287, 272, 265), (313, 299, 290, 298), (312, 302, 294, 301), (311, 305, 292, 304), (310, 307, 288, 296), (309, 305, 294, 302), (308, 297, 291, 300), (306, 289, 297, 308), (293, 306, 308, 303), (303, 308, 300, 295), (307, 292, 305, 309), (288, 307, 309, 299), (299, 309, 302, 290), (304, 292, 307, 310), (293, 304, 310, 306), (306, 310, 296, 289), (301, 294, 305, 311), (295, 301, 311, 303), (303, 311, 304, 293), (298, 290, 302, 312), (291, 298, 312, 300), (300, 312, 301, 295), (296, 288, 299, 313), (289, 296, 313, 297), (297, 313, 298, 291), (339, 325, 316, 324), (338, 328, 320, 327), (337, 331, 318, 330), (336, 333, 314, 322), (335, 331, 320, 328), (334, 323, 317, 326), (332, 315, 323, 334), (319, 332, 334, 329), (329, 334, 326, 321), (333, 318, 331, 335), (314, 333, 335, 325), (325, 335, 328, 316), (330, 318, 333, 336), (319, 330, 336, 332), (332, 336, 322, 315), (327, 320, 331, 337), (321, 327, 337, 329), (329, 337, 330, 319), (324, 316, 328, 338), (317, 324, 338, 326), (326, 338, 327, 321), (322, 314, 325, 339), (315, 322, 339, 323), (323, 339, 324, 317), (365, 351, 342, 350), (364, 354, 346, 353), (363, 357, 344, 356), (362, 359, 340, 348), (361, 357, 346, 354), (360, 349, 343, 352), (358, 341, 349, 360), (345, 358, 360, 355), (355, 360, 352, 347), (359, 344, 357, 361), (340, 359, 361, 351), (351, 361, 354, 342), (356, 344, 359, 362), (345, 356, 362, 358), (358, 362, 348, 341), (353, 346, 357, 363), (347, 353, 363, 355), (355, 363, 356, 345), (350, 342, 354, 364), (343, 350, 364, 352), (352, 364, 353, 347), (348, 340, 351, 365), (341, 348, 365, 349), (349, 365, 350, 343), (391, 376, 368, 377), (390, 379, 372, 380), (389, 382, 370, 383), (388, 374, 366, 385), (387, 380, 372, 383), (386, 378, 369, 375), (384, 386, 375, 367), (371, 381, 386, 384), (381, 373, 378, 386), (385, 387, 383, 370), (366, 377, 387, 385), (377, 368, 380, 387), (382, 388, 385, 370), (371, 384, 388, 382), (384, 367, 374, 388), (379, 389, 383, 372), (373, 381, 389, 379), (381, 371, 382, 389), (376, 390, 380, 368), (369, 378, 390, 376), (378, 373, 379, 390), (374, 391, 377, 366), (367, 375, 391, 374), (375, 369, 376, 391), (417, 402, 394, 403), (416, 405, 398, 406), (415, 408, 396, 409), (414, 400, 392, 411), (413, 406, 398, 409), (412, 404, 395, 401), (410, 412, 401, 393), (397, 407, 412, 410), (407, 399, 404, 412), (411, 413, 409, 396), (392, 403, 413, 411), (403, 394, 406, 413), (408, 414, 411, 396), (397, 410, 414, 408), (410, 393, 400, 414), (405, 415, 409, 398), (399, 407, 415, 405), (407, 397, 408, 415), (402, 416, 406, 394), (395, 404, 416, 402), (404, 399, 405, 416), (400, 417, 403, 392), (393, 401, 417, 400), (401, 395, 402, 417), (443, 428, 420, 429), (442, 431, 424, 432), (441, 434, 422, 435), (440, 426, 418, 437), (439, 432, 424, 435), (438, 430, 421, 427), (436, 438, 427, 419), (423, 433, 438, 436), (433, 425, 430, 438), (437, 439, 435, 422), (418, 429, 439, 437), (429, 420, 432, 439), (434, 440, 437, 422), (423, 436, 440, 434), (436, 419, 426, 440), (431, 441, 435, 424), (425, 433, 441, 431), (433, 423, 434, 441), (428, 442, 432, 420), (421, 430, 442, 428), (430, 425, 431, 442), (426, 443, 429, 418), (419, 427, 443, 426), (427, 421, 428, 443), (469, 454, 446, 455), (468, 457, 450, 458), (467, 460, 448, 461), (466, 452, 444, 463), (465, 458, 450, 461), (464, 456, 447, 453), (462, 464, 453, 445), (449, 459, 464, 462), (459, 451, 456, 464), (463, 465, 461, 448), (444, 455, 465, 463), (455, 446, 458, 465), (460, 466, 463, 448), (449, 462, 466, 460), (462, 445, 452, 466), (457, 467, 461, 450), (451, 459, 467, 457), (459, 449, 460, 467), (454, 468, 458, 446), (447, 456, 468, 454), (456, 451, 457, 468), (452, 469, 455, 444), (445, 453, 469, 452), (453, 447, 454, 469), (495, 480, 472, 481), (494, 483, 476, 484), (493, 486, 474, 487), (492, 478, 470, 489), (491, 484, 476, 487), (490, 482, 473, 479), (488, 490, 479, 471), (475, 485, 490, 488), (485, 477, 482, 490), (489, 491, 487, 474), (470, 481, 491, 489), (481, 472, 484, 491), (486, 492, 489, 474), (475, 488, 492, 486), (488, 471, 478, 492), (483, 493, 487, 476), (477, 485, 493, 483), (485, 475, 486, 493), (480, 494, 484, 472), (473, 482, 494, 480), (482, 477, 483, 494), (478, 495, 481, 470), (471, 479, 495, 478), (479, 473, 480, 495), (521, 506, 498, 507), (520, 509, 502, 510), (519, 512, 500, 513), (518, 504, 496, 515), (517, 510, 502, 513), (516, 508, 499, 505), (514, 516, 505, 497), (501, 511, 516, 514), (511, 503, 508, 516), (515, 517, 513, 500), (496, 507, 517, 515), (507, 498, 510, 517), (512, 518, 515, 500), (501, 514, 518, 512), (514, 497, 504, 518), (509, 519, 513, 502), (503, 511, 519, 509), (511, 501, 512, 519), (506, 520, 510, 498), (499, 508, 520, 506), (508, 503, 509, 520), (504, 521, 507, 496), (497, 505, 521, 504), (505, 499, 506, 521), (554, 557, 556, 555), (555, 556, 559, 558), (558, 559, 561, 560), (560, 561, 563, 562), (562, 563, 565, 564), (564, 565, 567, 566), (566, 567, 569, 568), (568, 569, 571, 570), (570, 571, 573, 572), (572, 573, 575, 574), (574, 575, 577, 576), (576, 577, 579, 578), (578, 579, 581, 580), (580, 581, 583, 582), (582, 583, 585, 584), (584, 585, 557, 554), (524, 522, 554, 555), (523, 525, 556, 557), (526, 524, 555, 558), (525, 527, 559, 556), (528, 526, 558, 560), (527, 529, 561, 559), (530, 528, 560, 562), (529, 531, 563, 561), (532, 530, 562, 564), (531, 533, 565, 563), (534, 532, 564, 566), (533, 535, 567, 565), (536, 534, 566, 568), (535, 537, 569, 567), (538, 536, 568, 570), (537, 539, 571, 569), (540, 538, 570, 572), (539, 541, 573, 571), (542, 540, 572, 574), (541, 543, 575, 573), (544, 542, 574, 576), (543, 545, 577, 575), (546, 544, 576, 578), (545, 547, 579, 577), (548, 546, 578, 580), (547, 549, 581, 579), (550, 548, 580, 582), (549, 551, 583, 581), (552, 550, 582, 584), (551, 553, 585, 583), (522, 552, 584, 554), (553, 523, 557, 585), (522, 523, 553, 552), (552, 553, 551, 550), (550, 551, 549, 548), (548, 549, 547, 546), (546, 547, 545, 544), (544, 545, 543, 542), (542, 543, 541, 540), (540, 541, 539, 538), (538, 539, 537, 536), (536, 537, 535, 534), (534, 535, 533, 532), (532, 533, 531, 530), (530, 531, 529, 528), (528, 529, 527, 526), (526, 527, 525, 524), (524, 525, 523, 522)])
me_cylinder_075.polygons.foreach_set('use_smooth', [1, 1, 1, 1, 1, 1, 1, 1, 1, 1, 1, 1, 1, 1, 1, 1, 1, 1, 1, 1, 1, 1, 1, 1, 1, 1, 1, 1, 1, 1, 1, 1, 1, 1, 1, 1, 1, 1, 1, 1, 1, 1, 1, 1, 1, 1, 1, 1, 1, 1, 1, 1, 1, 1, 1, 1, 1, 1, 1, 1, 1, 1, 1, 1, 1, 1, 1, 1, 1, 1, 1, 1, 1, 1, 1, 1, 1, 1, 1, 1, 1, 1, 1, 1, 1, 1, 1, 1, 1, 1, 1, 1, 1, 1, 1, 1, 1, 1, 1, 1, 1, 1, 1, 1, 1, 1, 1, 1, 1, 1, 1, 1, 1, 1, 1, 1, 1, 1, 1, 1, 1, 1, 1, 1, 1, 1, 1, 1, 1, 1, 1, 1, 1, 1, 1, 1, 1, 1, 1, 1, 1, 1, 1, 1, 1, 1, 1, 1, 1, 1, 1, 1, 1, 1, 1, 1, 1, 1, 1, 1, 1, 1, 1, 1, 1, 1, 1, 1, 1, 1, 1, 1, 1, 1, 1, 1, 1, 1, 1, 1, 1, 1, 1, 1, 1, 1, 1, 1, 1, 1, 1, 1, 1, 1, 1, 1, 1, 1, 1, 1, 1, 1, 1, 1, 1, 1, 1, 1, 0, 0, 0, 0, 0, 0, 0, 0, 0, 0, 0, 0, 0, 0, 0, 0, 0, 0, 0, 0, 0, 0, 0, 0, 0, 0, 0, 0, 0, 0, 0, 0, 0, 0, 0, 0, 0, 0, 0, 0, 0, 0, 0, 0, 0, 0, 0, 0, 0, 0, 0, 0, 0, 0, 0, 0, 0, 0, 0, 0, 0, 0, 0, 0, 0, 0, 0, 0, 0, 0, 0, 0, 0, 0, 0, 0, 0, 0, 0, 0, 0, 0, 0, 0, 0, 0, 0, 0, 0, 0, 0, 0, 0, 0, 0, 0, 0, 0, 0, 0, 0, 0, 0, 0, 0, 0, 0, 0, 0, 0, 0, 0, 0, 0, 0, 0, 0, 0, 0, 0, 0, 0, 0, 0, 0, 0, 0, 0, 0, 0, 0, 0, 0, 0, 0, 0, 0, 0, 0, 0, 0, 0, 0, 0, 0, 0, 0, 0, 0, 0, 0, 0, 0, 0, 0, 0, 0, 0, 0, 0, 0, 0, 0, 0, 0, 0, 0, 0, 0, 0, 0, 0, 0, 0, 0, 0, 0, 0, 0, 0, 0, 0, 0, 0, 0, 0, 0, 0, 0, 0, 0, 0, 0, 0, 0, 0, 0, 0, 0, 0, 0, 0, 0, 0, 0, 0, 0, 0, 0, 0, 0, 0, 0, 0, 0, 0, 0, 0, 0, 0, 0, 0, 0, 0, 0, 0, 0, 0, 0, 0, 0, 0, 0, 0, 0, 0, 0, 0, 0, 0, 0, 0, 0, 0, 0, 0, 0, 0, 0, 0, 0, 0, 0, 0, 0, 0, 0, 0, 0, 0, 0, 0, 0, 0, 0, 0, 0, 0, 0, 0, 0, 0, 0, 0, 0, 0, 0, 0, 0, 0, 0, 0, 0, 0, 0, 0, 0, 0, 1, 1, 1, 1, 1, 1, 1, 1, 1, 1, 1, 1, 1, 1, 1, 1, 1, 1, 1, 1, 1, 1, 1, 1, 1, 1, 1, 1, 1, 1, 1, 1, 1, 1, 1, 1, 1, 1, 1, 1, 1, 1, 1, 1, 1, 1, 1, 1, 1, 1, 1, 1, 1, 1, 1, 1, 1, 1, 1, 1, 1, 1, 1, 1])
me_cylinder_075.polygons.foreach_set('material_index', [1, 1, 1, 1, 1, 1, 1, 1, 1, 1, 1, 1, 1, 1, 1, 1, 1, 1, 1, 1, 1, 1, 1, 1, 1, 1, 1, 1, 1, 1, 1, 1, 1, 1, 1, 1, 1, 1, 1, 1, 1, 1, 1, 1, 1, 1, 1, 1, 1, 1, 1, 1, 1, 1, 1, 1, 1, 1, 1, 1, 1, 1, 1, 1, 1, 1, 1, 1, 1, 1, 1, 1, 1, 1, 1, 1, 1, 1, 1, 1, 1, 1, 1, 1, 1, 1, 1, 1, 1, 1, 1, 1, 1, 1, 1, 1, 1, 1, 1, 1, 1, 1, 1, 1, 1, 1, 1, 1, 1, 1, 1, 1, 1, 1, 1, 1, 1, 1, 1, 1, 1, 1, 1, 1, 1, 1, 1, 1, 1, 1, 1, 1, 1, 1, 1, 1, 1, 1, 1, 1, 1, 1, 1, 1, 1, 1, 1, 1, 1, 1, 1, 1, 1, 1, 1, 1, 1, 1, 1, 1, 1, 1, 1, 1, 1, 1, 1, 1, 1, 1, 1, 1, 1, 1, 1, 1, 1, 1, 1, 1, 1, 1, 1, 1, 1, 1, 1, 1, 1, 1, 1, 1, 1, 1, 1, 1, 1, 1, 1, 1, 1, 1, 1, 1, 1, 1, 1, 1, 1, 1, 1, 1, 1, 1, 1, 1, 1, 1, 1, 1, 1, 1, 1, 1, 1, 1, 1, 1, 1, 1, 1, 1, 1, 1, 1, 1, 1, 1, 1, 1, 1, 1, 1, 1, 1, 1, 1, 1, 1, 1, 1, 1, 1, 1, 1, 1, 1, 1, 1, 1, 1, 1, 1, 1, 1, 1, 1, 1, 1, 1, 1, 1, 1, 1, 1, 1, 1, 1, 1, 1, 1, 1, 1, 1, 1, 1, 1, 1, 1, 1, 1, 1, 1, 1, 1, 1, 1, 1, 1, 1, 1, 1, 1, 1, 1, 1, 1, 1, 1, 1, 1, 1, 1, 1, 1, 1, 1, 1, 1, 1, 1, 1, 1, 1, 1, 1, 1, 1, 1, 1, 1, 1, 1, 1, 1, 1, 1, 1, 1, 1, 1, 1, 1, 1, 1, 1, 1, 1, 1, 1, 1, 1, 1, 1, 1, 1, 1, 1, 1, 1, 1, 1, 1, 1, 1, 1, 1, 1, 1, 1, 1, 1, 1, 1, 1, 1, 1, 1, 1, 1, 1, 1, 1, 1, 1, 1, 1, 1, 1, 1, 1, 1, 1, 1, 1, 1, 1, 1, 1, 1, 1, 1, 1, 1, 1, 1, 1, 1, 1, 1, 1, 1, 1, 1, 1, 1, 1, 1, 1, 1, 1, 1, 1, 1, 1, 1, 1, 1, 1, 1, 1, 1, 1, 1, 1, 1, 1, 1, 1, 1, 1, 1, 1, 1, 1, 1, 1, 1, 1, 1, 1, 1, 1, 1, 1, 1, 1, 1, 1, 1, 1, 1, 1, 1, 1, 1, 1, 1, 1, 1, 1, 1, 1, 1, 1, 1, 1, 1, 1, 1, 1, 1, 1, 1, 1, 1, 1, 1, 1, 1, 1, 1, 1, 1, 1, 1, 0, 0, 0, 0, 0, 0, 0, 0, 0, 0, 0, 0, 0, 0, 0, 0, 0, 0, 0, 0, 0, 0, 0, 0, 0, 0, 0, 0, 0, 0, 0, 0, 0, 0, 0, 0, 0, 0, 0, 0, 0, 0, 0, 0, 0, 0, 0, 0, 0, 0, 0, 0, 0, 0, 0, 0, 0, 0, 0, 0, 0, 0, 0, 0])
me_cylinder_075.materials.append(mat_plastic_stick)
me_cylinder_075.materials.append(mat_candy_pop)
me_cylinder_075.use_remesh_preserve_volume = False
me_cylinder_075.use_remesh_preserve_attributes = False
me_cylinder_075.use_mirror_vertex_groups = False
me_cylinder_075.update()

# ---- objects
ob_cylinder_045 = bpy.data.objects.new('Cylinder.045', me_cylinder_075)

# ---- transforms, parenting, visibility, modifiers, constraints
ob_cylinder_045.location = (0.0, 0.0, -0.1293)
ob_cylinder_045.rotation_euler = (0.03707, 0.02226, -2.855)
ob_cylinder_045.lineart.crease_threshold = 0.0
_m = ob_cylinder_045.modifiers.new('Bevel', 'BEVEL')
_m.angle_limit = 1.484
_m.spread = 0.0
_m = ob_cylinder_045.modifiers.new('Subsurf', 'SUBSURF')
_m.uv_smooth = 'PRESERVE_CORNERS'
_m.quality = 2
_m.show_only_control_edges = False

# ---- collection membership
col_collection_11.objects.link(ob_cylinder_045)

# ---- scene / render settings (as saved in the file)
scene.frame_start = 1; scene.frame_end = 250; scene.frame_set(68)
scene.render.engine = 'CYCLES'
scene.render.dither_intensity = 0.0
scene.render.use_border = True
scene.cycles.feature_set = 'EXPERIMENTAL'
scene.cycles.use_denoising = False
scene.cycles.samples = 1024
scene.cycles.sampling_pattern = 'TABULATED_SOBOL'
scene.cycles.light_sampling_threshold = 0.0
scene.cycles.use_adaptive_sampling = False
scene.cycles.use_light_tree = False
scene.cycles.caustics_reflective = False
scene.cycles.caustics_refractive = False
scene.cycles.max_bounces = 8
scene.cycles.diffuse_bounces = 1
scene.cycles.transmission_bounces = 8
scene.cycles.volume_bounces = 2
scene.cycles.pixel_filter_type = 'GAUSSIAN'
scene.cycles.sample_clamp_direct = 10.0
scene.view_settings.view_transform = 'Standard'
scene.unit_settings.scale_length = 0.1
bpy.context.view_layer.update()

# ---- added for rendering (the .blend has no active camera): camera
cam_auto = bpy.data.cameras.new('AutoCamera')
cam_auto.lens = 50.0
cam_auto.sensor_width = 36.0
cam_auto.clip_end = 1000.0
ob_auto_camera = bpy.data.objects.new('AutoCamera', cam_auto)
scene.collection.objects.link(ob_auto_camera)
ob_auto_camera.location = (0.974229, -1.17292, 1.09313)
ob_auto_camera.rotation_euler = (1.09748, -7.21219e-08, 0.694738)
scene.camera = ob_auto_camera
bpy.context.view_layer.update()
